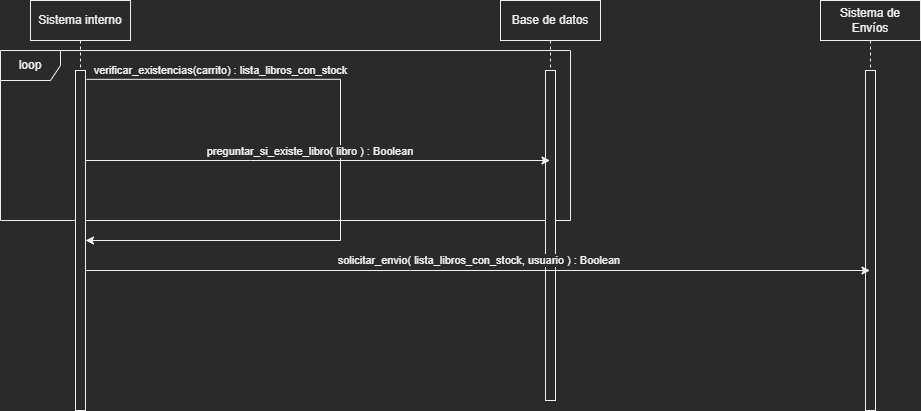

The diagram above was exported from draw.io. Its source (the exported page's mxGraphModel, read from the mxfile embedded in the PNG):
<mxGraphModel dx="1581" dy="725" grid="1" gridSize="10" guides="1" tooltips="1" connect="1" arrows="1" fold="1" page="1" pageScale="1" pageWidth="827" pageHeight="1169" math="0" shadow="0">
  <root>
    <mxCell id="0" />
    <mxCell id="1" parent="0" />
    <mxCell id="61DZi_S1icwveUb6QZQ1-1" value="loop" style="shape=umlFrame;whiteSpace=wrap;html=1;" parent="1" vertex="1">
      <mxGeometry x="-250" y="60" width="570" height="170" as="geometry" />
    </mxCell>
    <mxCell id="wDGBJe3HHD7XE4bHSMMJ-1" value="Sistema interno" style="shape=umlLifeline;perimeter=lifelinePerimeter;whiteSpace=wrap;html=1;container=1;collapsible=0;recursiveResize=0;outlineConnect=0;" parent="1" vertex="1">
      <mxGeometry x="-220" y="10" width="100" height="410" as="geometry" />
    </mxCell>
    <mxCell id="sncRrY3lyEQOOKSoWXIO-2" value="" style="html=1;points=[];perimeter=orthogonalPerimeter;" parent="wDGBJe3HHD7XE4bHSMMJ-1" vertex="1">
      <mxGeometry x="45" y="70" width="10" height="340" as="geometry" />
    </mxCell>
    <mxCell id="61DZi_S1icwveUb6QZQ1-2" style="edgeStyle=orthogonalEdgeStyle;rounded=0;orthogonalLoop=1;jettySize=auto;html=1;exitX=1.1;exitY=0.026;exitDx=0;exitDy=0;exitPerimeter=0;" parent="wDGBJe3HHD7XE4bHSMMJ-1" source="sncRrY3lyEQOOKSoWXIO-2" target="sncRrY3lyEQOOKSoWXIO-2" edge="1">
      <mxGeometry relative="1" as="geometry">
        <Array as="points">
          <mxPoint x="310" y="79" />
          <mxPoint x="310" y="240" />
        </Array>
      </mxGeometry>
    </mxCell>
    <mxCell id="61DZi_S1icwveUb6QZQ1-3" value="verificar_existencias(carrito) : lista_libros_con_stock" style="edgeLabel;html=1;align=center;verticalAlign=middle;resizable=0;points=[];" parent="61DZi_S1icwveUb6QZQ1-2" vertex="1" connectable="0">
      <mxGeometry x="-0.8838" relative="1" as="geometry">
        <mxPoint x="95" y="-9" as="offset" />
      </mxGeometry>
    </mxCell>
    <mxCell id="sncRrY3lyEQOOKSoWXIO-1" value="Sistema de Envíos" style="shape=umlLifeline;perimeter=lifelinePerimeter;whiteSpace=wrap;html=1;container=1;collapsible=0;recursiveResize=0;outlineConnect=0;" parent="1" vertex="1">
      <mxGeometry x="570" y="10" width="100" height="410" as="geometry" />
    </mxCell>
    <mxCell id="sncRrY3lyEQOOKSoWXIO-3" value="" style="html=1;points=[];perimeter=orthogonalPerimeter;" parent="sncRrY3lyEQOOKSoWXIO-1" vertex="1">
      <mxGeometry x="45" y="70" width="10" height="340" as="geometry" />
    </mxCell>
    <mxCell id="61DZi_S1icwveUb6QZQ1-4" value="Base de datos" style="shape=umlLifeline;perimeter=lifelinePerimeter;whiteSpace=wrap;html=1;container=1;collapsible=0;recursiveResize=0;outlineConnect=0;" parent="1" vertex="1">
      <mxGeometry x="250" y="10" width="100" height="400" as="geometry" />
    </mxCell>
    <mxCell id="61DZi_S1icwveUb6QZQ1-5" value="" style="html=1;points=[];perimeter=orthogonalPerimeter;" parent="61DZi_S1icwveUb6QZQ1-4" vertex="1">
      <mxGeometry x="45" y="70" width="10" height="330" as="geometry" />
    </mxCell>
    <mxCell id="61DZi_S1icwveUb6QZQ1-7" style="edgeStyle=orthogonalEdgeStyle;rounded=0;orthogonalLoop=1;jettySize=auto;html=1;" parent="1" source="sncRrY3lyEQOOKSoWXIO-2" target="61DZi_S1icwveUb6QZQ1-4" edge="1">
      <mxGeometry relative="1" as="geometry">
        <Array as="points">
          <mxPoint y="170" />
          <mxPoint y="170" />
        </Array>
      </mxGeometry>
    </mxCell>
    <mxCell id="61DZi_S1icwveUb6QZQ1-8" value="preguntar_si_existe_libro( libro ) : Boolean&amp;nbsp;" style="edgeLabel;html=1;align=center;verticalAlign=middle;resizable=0;points=[];" parent="61DZi_S1icwveUb6QZQ1-7" vertex="1" connectable="0">
      <mxGeometry x="-0.423" y="4" relative="1" as="geometry">
        <mxPoint x="91" y="-6" as="offset" />
      </mxGeometry>
    </mxCell>
    <mxCell id="61DZi_S1icwveUb6QZQ1-9" value="solicitar_envio( lista_libros_con_stock, usuario ) : Boolean&amp;nbsp;" style="edgeStyle=orthogonalEdgeStyle;rounded=0;orthogonalLoop=1;jettySize=auto;html=1;" parent="1" source="sncRrY3lyEQOOKSoWXIO-2" target="sncRrY3lyEQOOKSoWXIO-1" edge="1">
      <mxGeometry x="0.007" y="10" relative="1" as="geometry">
        <Array as="points">
          <mxPoint x="160" y="280" />
          <mxPoint x="160" y="280" />
        </Array>
        <mxPoint as="offset" />
      </mxGeometry>
    </mxCell>
  </root>
</mxGraphModel>